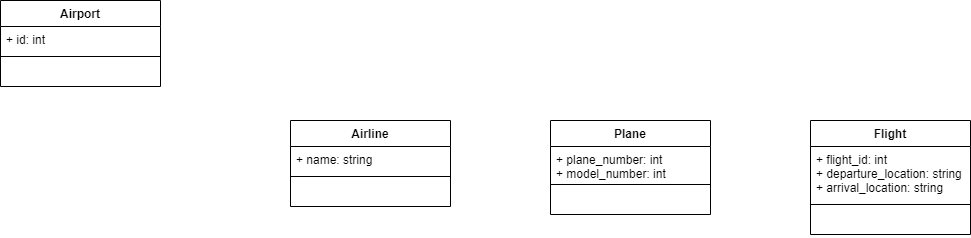

The diagram above was exported from draw.io. Its source (the exported page's mxGraphModel, read from the mxfile embedded in the PNG):
<mxGraphModel dx="1422" dy="794" grid="1" gridSize="10" guides="1" tooltips="1" connect="1" arrows="1" fold="1" page="1" pageScale="1" pageWidth="850" pageHeight="1100" math="0" shadow="0">
  <root>
    <mxCell id="0" />
    <mxCell id="1" parent="0" />
    <mxCell id="xzBTkO49jjgzwkhFM2fk-1" value="Airport" style="swimlane;fontStyle=1;align=center;verticalAlign=top;childLayout=stackLayout;horizontal=1;startSize=26;horizontalStack=0;resizeParent=1;resizeParentMax=0;resizeLast=0;collapsible=1;marginBottom=0;" vertex="1" parent="1">
      <mxGeometry x="100" y="40" width="160" height="86" as="geometry" />
    </mxCell>
    <mxCell id="xzBTkO49jjgzwkhFM2fk-2" value="+ id: int" style="text;strokeColor=none;fillColor=none;align=left;verticalAlign=top;spacingLeft=4;spacingRight=4;overflow=hidden;rotatable=0;points=[[0,0.5],[1,0.5]];portConstraint=eastwest;" vertex="1" parent="xzBTkO49jjgzwkhFM2fk-1">
      <mxGeometry y="26" width="160" height="26" as="geometry" />
    </mxCell>
    <mxCell id="xzBTkO49jjgzwkhFM2fk-3" value="" style="line;strokeWidth=1;fillColor=none;align=left;verticalAlign=middle;spacingTop=-1;spacingLeft=3;spacingRight=3;rotatable=0;labelPosition=right;points=[];portConstraint=eastwest;" vertex="1" parent="xzBTkO49jjgzwkhFM2fk-1">
      <mxGeometry y="52" width="160" height="8" as="geometry" />
    </mxCell>
    <mxCell id="xzBTkO49jjgzwkhFM2fk-4" value=" " style="text;strokeColor=none;fillColor=none;align=left;verticalAlign=top;spacingLeft=4;spacingRight=4;overflow=hidden;rotatable=0;points=[[0,0.5],[1,0.5]];portConstraint=eastwest;" vertex="1" parent="xzBTkO49jjgzwkhFM2fk-1">
      <mxGeometry y="60" width="160" height="26" as="geometry" />
    </mxCell>
    <mxCell id="xzBTkO49jjgzwkhFM2fk-5" value="Airline" style="swimlane;fontStyle=1;align=center;verticalAlign=top;childLayout=stackLayout;horizontal=1;startSize=26;horizontalStack=0;resizeParent=1;resizeParentMax=0;resizeLast=0;collapsible=1;marginBottom=0;" vertex="1" parent="1">
      <mxGeometry x="390" y="160" width="160" height="86" as="geometry" />
    </mxCell>
    <mxCell id="xzBTkO49jjgzwkhFM2fk-6" value="+ name: string" style="text;strokeColor=none;fillColor=none;align=left;verticalAlign=top;spacingLeft=4;spacingRight=4;overflow=hidden;rotatable=0;points=[[0,0.5],[1,0.5]];portConstraint=eastwest;" vertex="1" parent="xzBTkO49jjgzwkhFM2fk-5">
      <mxGeometry y="26" width="160" height="26" as="geometry" />
    </mxCell>
    <mxCell id="xzBTkO49jjgzwkhFM2fk-7" value="" style="line;strokeWidth=1;fillColor=none;align=left;verticalAlign=middle;spacingTop=-1;spacingLeft=3;spacingRight=3;rotatable=0;labelPosition=right;points=[];portConstraint=eastwest;" vertex="1" parent="xzBTkO49jjgzwkhFM2fk-5">
      <mxGeometry y="52" width="160" height="8" as="geometry" />
    </mxCell>
    <mxCell id="xzBTkO49jjgzwkhFM2fk-8" value=" " style="text;strokeColor=none;fillColor=none;align=left;verticalAlign=top;spacingLeft=4;spacingRight=4;overflow=hidden;rotatable=0;points=[[0,0.5],[1,0.5]];portConstraint=eastwest;" vertex="1" parent="xzBTkO49jjgzwkhFM2fk-5">
      <mxGeometry y="60" width="160" height="26" as="geometry" />
    </mxCell>
    <mxCell id="xzBTkO49jjgzwkhFM2fk-9" value="Plane" style="swimlane;fontStyle=1;align=center;verticalAlign=top;childLayout=stackLayout;horizontal=1;startSize=26;horizontalStack=0;resizeParent=1;resizeParentMax=0;resizeLast=0;collapsible=1;marginBottom=0;" vertex="1" parent="1">
      <mxGeometry x="650" y="160" width="160" height="94" as="geometry" />
    </mxCell>
    <mxCell id="xzBTkO49jjgzwkhFM2fk-10" value="+ plane_number: int&#10;+ model_number: int" style="text;strokeColor=none;fillColor=none;align=left;verticalAlign=top;spacingLeft=4;spacingRight=4;overflow=hidden;rotatable=0;points=[[0,0.5],[1,0.5]];portConstraint=eastwest;" vertex="1" parent="xzBTkO49jjgzwkhFM2fk-9">
      <mxGeometry y="26" width="160" height="34" as="geometry" />
    </mxCell>
    <mxCell id="xzBTkO49jjgzwkhFM2fk-11" value="" style="line;strokeWidth=1;fillColor=none;align=left;verticalAlign=middle;spacingTop=-1;spacingLeft=3;spacingRight=3;rotatable=0;labelPosition=right;points=[];portConstraint=eastwest;" vertex="1" parent="xzBTkO49jjgzwkhFM2fk-9">
      <mxGeometry y="60" width="160" height="8" as="geometry" />
    </mxCell>
    <mxCell id="xzBTkO49jjgzwkhFM2fk-12" value=" " style="text;strokeColor=none;fillColor=none;align=left;verticalAlign=top;spacingLeft=4;spacingRight=4;overflow=hidden;rotatable=0;points=[[0,0.5],[1,0.5]];portConstraint=eastwest;" vertex="1" parent="xzBTkO49jjgzwkhFM2fk-9">
      <mxGeometry y="68" width="160" height="26" as="geometry" />
    </mxCell>
    <mxCell id="xzBTkO49jjgzwkhFM2fk-13" value="Flight" style="swimlane;fontStyle=1;align=center;verticalAlign=top;childLayout=stackLayout;horizontal=1;startSize=26;horizontalStack=0;resizeParent=1;resizeParentMax=0;resizeLast=0;collapsible=1;marginBottom=0;" vertex="1" parent="1">
      <mxGeometry x="910" y="160" width="160" height="114" as="geometry" />
    </mxCell>
    <mxCell id="xzBTkO49jjgzwkhFM2fk-14" value="+ flight_id: int&#10;+ departure_location: string&#10;+ arrival_location: string" style="text;strokeColor=none;fillColor=none;align=left;verticalAlign=top;spacingLeft=4;spacingRight=4;overflow=hidden;rotatable=0;points=[[0,0.5],[1,0.5]];portConstraint=eastwest;" vertex="1" parent="xzBTkO49jjgzwkhFM2fk-13">
      <mxGeometry y="26" width="160" height="54" as="geometry" />
    </mxCell>
    <mxCell id="xzBTkO49jjgzwkhFM2fk-15" value="" style="line;strokeWidth=1;fillColor=none;align=left;verticalAlign=middle;spacingTop=-1;spacingLeft=3;spacingRight=3;rotatable=0;labelPosition=right;points=[];portConstraint=eastwest;" vertex="1" parent="xzBTkO49jjgzwkhFM2fk-13">
      <mxGeometry y="80" width="160" height="8" as="geometry" />
    </mxCell>
    <mxCell id="xzBTkO49jjgzwkhFM2fk-16" value=" " style="text;strokeColor=none;fillColor=none;align=left;verticalAlign=top;spacingLeft=4;spacingRight=4;overflow=hidden;rotatable=0;points=[[0,0.5],[1,0.5]];portConstraint=eastwest;" vertex="1" parent="xzBTkO49jjgzwkhFM2fk-13">
      <mxGeometry y="88" width="160" height="26" as="geometry" />
    </mxCell>
  </root>
</mxGraphModel>